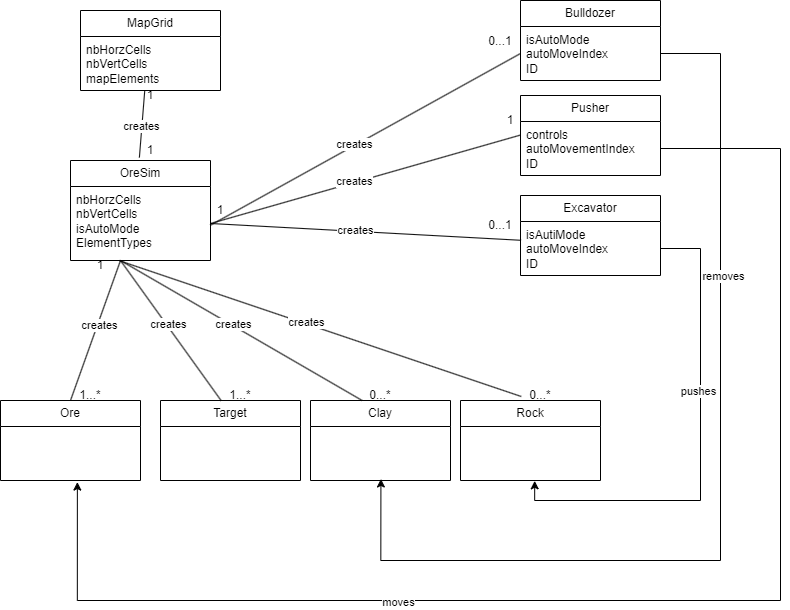

The diagram above was exported from draw.io. Its source (the exported page's mxGraphModel, read from the mxfile embedded in the PNG):
<mxGraphModel dx="2018" dy="945" grid="1" gridSize="10" guides="1" tooltips="1" connect="1" arrows="1" fold="1" page="1" pageScale="1" pageWidth="827" pageHeight="1169" math="0" shadow="0">
  <root>
    <mxCell id="0" />
    <mxCell id="1" parent="0" />
    <mxCell id="tX50CvlfPOH9l1Y8t383-1" value="OreSim" style="swimlane;fontStyle=0;childLayout=stackLayout;horizontal=1;startSize=26;fillColor=none;horizontalStack=0;resizeParent=1;resizeParentMax=0;resizeLast=0;collapsible=1;marginBottom=0;whiteSpace=wrap;html=1;" vertex="1" parent="1">
      <mxGeometry x="80" y="610" width="140" height="100" as="geometry" />
    </mxCell>
    <mxCell id="tX50CvlfPOH9l1Y8t383-2" value="nbHorzCells&lt;div&gt;nbVertCells&lt;/div&gt;&lt;div&gt;isAutoMode&lt;/div&gt;&lt;div&gt;ElementTypes&lt;/div&gt;&lt;div&gt;&lt;br&gt;&lt;/div&gt;" style="text;strokeColor=none;fillColor=none;align=left;verticalAlign=top;spacingLeft=4;spacingRight=4;overflow=hidden;rotatable=0;points=[[0,0.5],[1,0.5]];portConstraint=eastwest;whiteSpace=wrap;html=1;" vertex="1" parent="tX50CvlfPOH9l1Y8t383-1">
      <mxGeometry y="26" width="140" height="74" as="geometry" />
    </mxCell>
    <mxCell id="tX50CvlfPOH9l1Y8t383-6" value="Pusher" style="swimlane;fontStyle=0;childLayout=stackLayout;horizontal=1;startSize=26;fillColor=none;horizontalStack=0;resizeParent=1;resizeParentMax=0;resizeLast=0;collapsible=1;marginBottom=0;whiteSpace=wrap;html=1;" vertex="1" parent="1">
      <mxGeometry x="530" y="545" width="140" height="80" as="geometry" />
    </mxCell>
    <mxCell id="tX50CvlfPOH9l1Y8t383-7" value="&lt;div&gt;controls&lt;/div&gt;&lt;div&gt;autoMovementIndex&lt;/div&gt;&lt;div&gt;ID&lt;/div&gt;" style="text;strokeColor=none;fillColor=none;align=left;verticalAlign=top;spacingLeft=4;spacingRight=4;overflow=hidden;rotatable=0;points=[[0,0.5],[1,0.5]];portConstraint=eastwest;whiteSpace=wrap;html=1;" vertex="1" parent="tX50CvlfPOH9l1Y8t383-6">
      <mxGeometry y="26" width="140" height="54" as="geometry" />
    </mxCell>
    <mxCell id="tX50CvlfPOH9l1Y8t383-10" value="Ore" style="swimlane;fontStyle=0;childLayout=stackLayout;horizontal=1;startSize=26;fillColor=none;horizontalStack=0;resizeParent=1;resizeParentMax=0;resizeLast=0;collapsible=1;marginBottom=0;whiteSpace=wrap;html=1;" vertex="1" parent="1">
      <mxGeometry x="10" y="850" width="140" height="80" as="geometry" />
    </mxCell>
    <mxCell id="tX50CvlfPOH9l1Y8t383-11" value="&lt;div&gt;&lt;br&gt;&lt;/div&gt;" style="text;strokeColor=none;fillColor=none;align=left;verticalAlign=top;spacingLeft=4;spacingRight=4;overflow=hidden;rotatable=0;points=[[0,0.5],[1,0.5]];portConstraint=eastwest;whiteSpace=wrap;html=1;" vertex="1" parent="tX50CvlfPOH9l1Y8t383-10">
      <mxGeometry y="26" width="140" height="54" as="geometry" />
    </mxCell>
    <mxCell id="tX50CvlfPOH9l1Y8t383-12" value="Target" style="swimlane;fontStyle=0;childLayout=stackLayout;horizontal=1;startSize=26;fillColor=none;horizontalStack=0;resizeParent=1;resizeParentMax=0;resizeLast=0;collapsible=1;marginBottom=0;whiteSpace=wrap;html=1;" vertex="1" parent="1">
      <mxGeometry x="170" y="850" width="140" height="80" as="geometry" />
    </mxCell>
    <mxCell id="tX50CvlfPOH9l1Y8t383-13" value="&lt;div&gt;&lt;br&gt;&lt;/div&gt;" style="text;strokeColor=none;fillColor=none;align=left;verticalAlign=top;spacingLeft=4;spacingRight=4;overflow=hidden;rotatable=0;points=[[0,0.5],[1,0.5]];portConstraint=eastwest;whiteSpace=wrap;html=1;" vertex="1" parent="tX50CvlfPOH9l1Y8t383-12">
      <mxGeometry y="26" width="140" height="54" as="geometry" />
    </mxCell>
    <mxCell id="tX50CvlfPOH9l1Y8t383-14" value="Excavator" style="swimlane;fontStyle=0;childLayout=stackLayout;horizontal=1;startSize=26;fillColor=none;horizontalStack=0;resizeParent=1;resizeParentMax=0;resizeLast=0;collapsible=1;marginBottom=0;whiteSpace=wrap;html=1;" vertex="1" parent="1">
      <mxGeometry x="530" y="645" width="140" height="80" as="geometry" />
    </mxCell>
    <mxCell id="tX50CvlfPOH9l1Y8t383-15" value="&lt;div&gt;isAutiMode&lt;/div&gt;&lt;div&gt;autoMoveIndex&lt;/div&gt;&lt;div&gt;ID&lt;/div&gt;" style="text;strokeColor=none;fillColor=none;align=left;verticalAlign=top;spacingLeft=4;spacingRight=4;overflow=hidden;rotatable=0;points=[[0,0.5],[1,0.5]];portConstraint=eastwest;whiteSpace=wrap;html=1;" vertex="1" parent="tX50CvlfPOH9l1Y8t383-14">
      <mxGeometry y="26" width="140" height="54" as="geometry" />
    </mxCell>
    <mxCell id="tX50CvlfPOH9l1Y8t383-16" value="Bulldozer" style="swimlane;fontStyle=0;childLayout=stackLayout;horizontal=1;startSize=26;fillColor=none;horizontalStack=0;resizeParent=1;resizeParentMax=0;resizeLast=0;collapsible=1;marginBottom=0;whiteSpace=wrap;html=1;" vertex="1" parent="1">
      <mxGeometry x="530" y="450" width="140" height="80" as="geometry" />
    </mxCell>
    <mxCell id="tX50CvlfPOH9l1Y8t383-17" value="&lt;div&gt;isAutoMode&lt;/div&gt;&lt;div&gt;autoMoveIndex&lt;/div&gt;&lt;div&gt;ID&lt;/div&gt;" style="text;strokeColor=none;fillColor=none;align=left;verticalAlign=top;spacingLeft=4;spacingRight=4;overflow=hidden;rotatable=0;points=[[0,0.5],[1,0.5]];portConstraint=eastwest;whiteSpace=wrap;html=1;" vertex="1" parent="tX50CvlfPOH9l1Y8t383-16">
      <mxGeometry y="26" width="140" height="54" as="geometry" />
    </mxCell>
    <mxCell id="tX50CvlfPOH9l1Y8t383-18" value="Clay" style="swimlane;fontStyle=0;childLayout=stackLayout;horizontal=1;startSize=26;fillColor=none;horizontalStack=0;resizeParent=1;resizeParentMax=0;resizeLast=0;collapsible=1;marginBottom=0;whiteSpace=wrap;html=1;" vertex="1" parent="1">
      <mxGeometry x="320" y="850" width="140" height="80" as="geometry" />
    </mxCell>
    <mxCell id="tX50CvlfPOH9l1Y8t383-19" value="&lt;div&gt;&lt;br&gt;&lt;/div&gt;" style="text;strokeColor=none;fillColor=none;align=left;verticalAlign=top;spacingLeft=4;spacingRight=4;overflow=hidden;rotatable=0;points=[[0,0.5],[1,0.5]];portConstraint=eastwest;whiteSpace=wrap;html=1;" vertex="1" parent="tX50CvlfPOH9l1Y8t383-18">
      <mxGeometry y="26" width="140" height="54" as="geometry" />
    </mxCell>
    <mxCell id="tX50CvlfPOH9l1Y8t383-20" value="Rock" style="swimlane;fontStyle=0;childLayout=stackLayout;horizontal=1;startSize=26;fillColor=none;horizontalStack=0;resizeParent=1;resizeParentMax=0;resizeLast=0;collapsible=1;marginBottom=0;whiteSpace=wrap;html=1;" vertex="1" parent="1">
      <mxGeometry x="470" y="850" width="140" height="80" as="geometry" />
    </mxCell>
    <mxCell id="tX50CvlfPOH9l1Y8t383-21" value="&lt;div&gt;&lt;br&gt;&lt;/div&gt;" style="text;strokeColor=none;fillColor=none;align=left;verticalAlign=top;spacingLeft=4;spacingRight=4;overflow=hidden;rotatable=0;points=[[0,0.5],[1,0.5]];portConstraint=eastwest;whiteSpace=wrap;html=1;" vertex="1" parent="tX50CvlfPOH9l1Y8t383-20">
      <mxGeometry y="26" width="140" height="54" as="geometry" />
    </mxCell>
    <mxCell id="tX50CvlfPOH9l1Y8t383-22" value="MapGrid" style="swimlane;fontStyle=0;childLayout=stackLayout;horizontal=1;startSize=26;fillColor=none;horizontalStack=0;resizeParent=1;resizeParentMax=0;resizeLast=0;collapsible=1;marginBottom=0;whiteSpace=wrap;html=1;" vertex="1" parent="1">
      <mxGeometry x="90" y="460" width="140" height="80" as="geometry" />
    </mxCell>
    <mxCell id="tX50CvlfPOH9l1Y8t383-23" value="&lt;div&gt;nbHorzCells&lt;/div&gt;&lt;div&gt;nbVertCells&lt;/div&gt;&lt;div&gt;mapElements&lt;/div&gt;" style="text;strokeColor=none;fillColor=none;align=left;verticalAlign=top;spacingLeft=4;spacingRight=4;overflow=hidden;rotatable=0;points=[[0,0.5],[1,0.5]];portConstraint=eastwest;whiteSpace=wrap;html=1;" vertex="1" parent="tX50CvlfPOH9l1Y8t383-22">
      <mxGeometry y="26" width="140" height="54" as="geometry" />
    </mxCell>
    <mxCell id="tX50CvlfPOH9l1Y8t383-29" value="" style="endArrow=none;html=1;rounded=0;entryX=1;entryY=0.5;entryDx=0;entryDy=0;exitX=0.004;exitY=0.348;exitDx=0;exitDy=0;exitPerimeter=0;" edge="1" parent="1" source="tX50CvlfPOH9l1Y8t383-15" target="tX50CvlfPOH9l1Y8t383-2">
      <mxGeometry width="50" height="50" relative="1" as="geometry">
        <mxPoint x="290" y="810" as="sourcePoint" />
        <mxPoint x="340" y="760" as="targetPoint" />
      </mxGeometry>
    </mxCell>
    <mxCell id="tX50CvlfPOH9l1Y8t383-31" value="creates" style="edgeLabel;html=1;align=center;verticalAlign=middle;resizable=0;points=[];" vertex="1" connectable="0" parent="tX50CvlfPOH9l1Y8t383-29">
      <mxGeometry x="0.0737" y="-1" relative="1" as="geometry">
        <mxPoint y="-1" as="offset" />
      </mxGeometry>
    </mxCell>
    <mxCell id="tX50CvlfPOH9l1Y8t383-32" value="" style="endArrow=none;html=1;rounded=0;entryX=1;entryY=0.5;entryDx=0;entryDy=0;exitX=0;exitY=0.251;exitDx=0;exitDy=0;exitPerimeter=0;" edge="1" parent="1" source="tX50CvlfPOH9l1Y8t383-7" target="tX50CvlfPOH9l1Y8t383-2">
      <mxGeometry width="50" height="50" relative="1" as="geometry">
        <mxPoint x="470" y="700" as="sourcePoint" />
        <mxPoint x="229" y="638" as="targetPoint" />
      </mxGeometry>
    </mxCell>
    <mxCell id="tX50CvlfPOH9l1Y8t383-33" value="creates" style="edgeLabel;html=1;align=center;verticalAlign=middle;resizable=0;points=[];" vertex="1" connectable="0" parent="tX50CvlfPOH9l1Y8t383-32">
      <mxGeometry x="0.0737" y="-1" relative="1" as="geometry">
        <mxPoint y="-1" as="offset" />
      </mxGeometry>
    </mxCell>
    <mxCell id="tX50CvlfPOH9l1Y8t383-34" value="" style="endArrow=none;html=1;rounded=0;exitX=0;exitY=0.5;exitDx=0;exitDy=0;entryX=0.329;entryY=0.995;entryDx=0;entryDy=0;entryPerimeter=0;" edge="1" parent="1" source="tX50CvlfPOH9l1Y8t383-17" target="tX50CvlfPOH9l1Y8t383-55">
      <mxGeometry width="50" height="50" relative="1" as="geometry">
        <mxPoint x="481" y="765" as="sourcePoint" />
        <mxPoint x="220" y="680" as="targetPoint" />
      </mxGeometry>
    </mxCell>
    <mxCell id="tX50CvlfPOH9l1Y8t383-35" value="creates" style="edgeLabel;html=1;align=center;verticalAlign=middle;resizable=0;points=[];" vertex="1" connectable="0" parent="tX50CvlfPOH9l1Y8t383-34">
      <mxGeometry x="0.0737" y="-1" relative="1" as="geometry">
        <mxPoint y="-1" as="offset" />
      </mxGeometry>
    </mxCell>
    <mxCell id="tX50CvlfPOH9l1Y8t383-36" value="" style="endArrow=none;html=1;rounded=0;exitX=0.5;exitY=0;exitDx=0;exitDy=0;" edge="1" parent="1" source="tX50CvlfPOH9l1Y8t383-10">
      <mxGeometry width="50" height="50" relative="1" as="geometry">
        <mxPoint x="491" y="775" as="sourcePoint" />
        <mxPoint x="130" y="710" as="targetPoint" />
      </mxGeometry>
    </mxCell>
    <mxCell id="tX50CvlfPOH9l1Y8t383-37" value="creates" style="edgeLabel;html=1;align=center;verticalAlign=middle;resizable=0;points=[];" vertex="1" connectable="0" parent="tX50CvlfPOH9l1Y8t383-36">
      <mxGeometry x="0.0737" y="-1" relative="1" as="geometry">
        <mxPoint y="-1" as="offset" />
      </mxGeometry>
    </mxCell>
    <mxCell id="tX50CvlfPOH9l1Y8t383-38" value="" style="endArrow=none;html=1;rounded=0;exitX=0.433;exitY=0.001;exitDx=0;exitDy=0;exitPerimeter=0;" edge="1" parent="1" source="tX50CvlfPOH9l1Y8t383-12">
      <mxGeometry width="50" height="50" relative="1" as="geometry">
        <mxPoint x="501" y="785" as="sourcePoint" />
        <mxPoint x="130" y="710" as="targetPoint" />
      </mxGeometry>
    </mxCell>
    <mxCell id="tX50CvlfPOH9l1Y8t383-39" value="creates" style="edgeLabel;html=1;align=center;verticalAlign=middle;resizable=0;points=[];" vertex="1" connectable="0" parent="tX50CvlfPOH9l1Y8t383-38">
      <mxGeometry x="0.0737" y="-1" relative="1" as="geometry">
        <mxPoint y="-1" as="offset" />
      </mxGeometry>
    </mxCell>
    <mxCell id="tX50CvlfPOH9l1Y8t383-40" value="" style="endArrow=none;html=1;rounded=0;exitX=0.366;exitY=-0.003;exitDx=0;exitDy=0;exitPerimeter=0;" edge="1" parent="1" source="tX50CvlfPOH9l1Y8t383-18">
      <mxGeometry width="50" height="50" relative="1" as="geometry">
        <mxPoint x="511" y="795" as="sourcePoint" />
        <mxPoint x="130" y="710" as="targetPoint" />
      </mxGeometry>
    </mxCell>
    <mxCell id="tX50CvlfPOH9l1Y8t383-41" value="creates" style="edgeLabel;html=1;align=center;verticalAlign=middle;resizable=0;points=[];" vertex="1" connectable="0" parent="tX50CvlfPOH9l1Y8t383-40">
      <mxGeometry x="0.0737" y="-1" relative="1" as="geometry">
        <mxPoint y="-1" as="offset" />
      </mxGeometry>
    </mxCell>
    <mxCell id="tX50CvlfPOH9l1Y8t383-42" value="" style="endArrow=none;html=1;rounded=0;exitX=0.434;exitY=-0.05;exitDx=0;exitDy=0;exitPerimeter=0;entryX=0.351;entryY=1.004;entryDx=0;entryDy=0;entryPerimeter=0;" edge="1" parent="1" source="tX50CvlfPOH9l1Y8t383-20" target="tX50CvlfPOH9l1Y8t383-2">
      <mxGeometry width="50" height="50" relative="1" as="geometry">
        <mxPoint x="521" y="805" as="sourcePoint" />
        <mxPoint x="230" y="720" as="targetPoint" />
      </mxGeometry>
    </mxCell>
    <mxCell id="tX50CvlfPOH9l1Y8t383-43" value="creates" style="edgeLabel;html=1;align=center;verticalAlign=middle;resizable=0;points=[];" vertex="1" connectable="0" parent="tX50CvlfPOH9l1Y8t383-42">
      <mxGeometry x="0.0737" y="-1" relative="1" as="geometry">
        <mxPoint y="-1" as="offset" />
      </mxGeometry>
    </mxCell>
    <mxCell id="tX50CvlfPOH9l1Y8t383-46" style="edgeStyle=orthogonalEdgeStyle;rounded=0;orthogonalLoop=1;jettySize=auto;html=1;entryX=0.503;entryY=0.972;entryDx=0;entryDy=0;entryPerimeter=0;" edge="1" parent="1" source="tX50CvlfPOH9l1Y8t383-17" target="tX50CvlfPOH9l1Y8t383-19">
      <mxGeometry relative="1" as="geometry">
        <Array as="points">
          <mxPoint x="730" y="503" />
          <mxPoint x="730" y="1010" />
          <mxPoint x="390" y="1010" />
        </Array>
      </mxGeometry>
    </mxCell>
    <mxCell id="tX50CvlfPOH9l1Y8t383-47" value="removes" style="edgeLabel;html=1;align=center;verticalAlign=middle;resizable=0;points=[];" vertex="1" connectable="0" parent="tX50CvlfPOH9l1Y8t383-46">
      <mxGeometry x="-0.4316" y="2" relative="1" as="geometry">
        <mxPoint as="offset" />
      </mxGeometry>
    </mxCell>
    <mxCell id="tX50CvlfPOH9l1Y8t383-48" style="edgeStyle=orthogonalEdgeStyle;rounded=0;orthogonalLoop=1;jettySize=auto;html=1;entryX=0.53;entryY=1.006;entryDx=0;entryDy=0;entryPerimeter=0;" edge="1" parent="1" source="tX50CvlfPOH9l1Y8t383-15" target="tX50CvlfPOH9l1Y8t383-21">
      <mxGeometry relative="1" as="geometry">
        <Array as="points">
          <mxPoint x="710" y="698" />
          <mxPoint x="710" y="950" />
          <mxPoint x="544" y="950" />
        </Array>
      </mxGeometry>
    </mxCell>
    <mxCell id="tX50CvlfPOH9l1Y8t383-49" value="pushes" style="edgeLabel;html=1;align=center;verticalAlign=middle;resizable=0;points=[];" vertex="1" connectable="0" parent="tX50CvlfPOH9l1Y8t383-48">
      <mxGeometry x="-0.2395" y="-3" relative="1" as="geometry">
        <mxPoint as="offset" />
      </mxGeometry>
    </mxCell>
    <mxCell id="tX50CvlfPOH9l1Y8t383-50" style="edgeStyle=orthogonalEdgeStyle;rounded=0;orthogonalLoop=1;jettySize=auto;html=1;entryX=0.549;entryY=1.029;entryDx=0;entryDy=0;entryPerimeter=0;" edge="1" parent="1" source="tX50CvlfPOH9l1Y8t383-7" target="tX50CvlfPOH9l1Y8t383-11">
      <mxGeometry relative="1" as="geometry">
        <Array as="points">
          <mxPoint x="790" y="598" />
          <mxPoint x="790" y="1050" />
          <mxPoint x="87" y="1050" />
        </Array>
      </mxGeometry>
    </mxCell>
    <mxCell id="tX50CvlfPOH9l1Y8t383-51" value="moves" style="edgeLabel;html=1;align=center;verticalAlign=middle;resizable=0;points=[];" vertex="1" connectable="0" parent="tX50CvlfPOH9l1Y8t383-50">
      <mxGeometry x="0.3705" y="1" relative="1" as="geometry">
        <mxPoint as="offset" />
      </mxGeometry>
    </mxCell>
    <mxCell id="tX50CvlfPOH9l1Y8t383-52" value="0...1" style="text;html=1;align=center;verticalAlign=middle;whiteSpace=wrap;rounded=0;" vertex="1" parent="1">
      <mxGeometry x="480" y="476" width="60" height="30" as="geometry" />
    </mxCell>
    <mxCell id="tX50CvlfPOH9l1Y8t383-53" value="0...1" style="text;html=1;align=center;verticalAlign=middle;whiteSpace=wrap;rounded=0;" vertex="1" parent="1">
      <mxGeometry x="480" y="660" width="60" height="30" as="geometry" />
    </mxCell>
    <mxCell id="tX50CvlfPOH9l1Y8t383-54" value="1" style="text;html=1;align=center;verticalAlign=middle;whiteSpace=wrap;rounded=0;" vertex="1" parent="1">
      <mxGeometry x="490" y="555" width="60" height="30" as="geometry" />
    </mxCell>
    <mxCell id="tX50CvlfPOH9l1Y8t383-55" value="1" style="text;html=1;align=center;verticalAlign=middle;whiteSpace=wrap;rounded=0;" vertex="1" parent="1">
      <mxGeometry x="200" y="645" width="60" height="30" as="geometry" />
    </mxCell>
    <mxCell id="tX50CvlfPOH9l1Y8t383-56" value="1" style="text;html=1;align=center;verticalAlign=middle;whiteSpace=wrap;rounded=0;" vertex="1" parent="1">
      <mxGeometry x="80" y="700" width="60" height="30" as="geometry" />
    </mxCell>
    <mxCell id="tX50CvlfPOH9l1Y8t383-59" value="1...*" style="text;html=1;align=center;verticalAlign=middle;whiteSpace=wrap;rounded=0;" vertex="1" parent="1">
      <mxGeometry x="220" y="830" width="60" height="30" as="geometry" />
    </mxCell>
    <mxCell id="tX50CvlfPOH9l1Y8t383-60" value="1...*" style="text;html=1;align=center;verticalAlign=middle;whiteSpace=wrap;rounded=0;" vertex="1" parent="1">
      <mxGeometry x="70" y="830" width="60" height="30" as="geometry" />
    </mxCell>
    <mxCell id="tX50CvlfPOH9l1Y8t383-61" value="0...*" style="text;html=1;align=center;verticalAlign=middle;whiteSpace=wrap;rounded=0;" vertex="1" parent="1">
      <mxGeometry x="360" y="830" width="60" height="30" as="geometry" />
    </mxCell>
    <mxCell id="tX50CvlfPOH9l1Y8t383-62" value="0...*" style="text;html=1;align=center;verticalAlign=middle;whiteSpace=wrap;rounded=0;" vertex="1" parent="1">
      <mxGeometry x="520" y="830" width="60" height="30" as="geometry" />
    </mxCell>
    <mxCell id="tX50CvlfPOH9l1Y8t383-65" value="" style="endArrow=none;html=1;rounded=0;exitX=0.459;exitY=0.998;exitDx=0;exitDy=0;exitPerimeter=0;entryX=0.492;entryY=-0.029;entryDx=0;entryDy=0;entryPerimeter=0;" edge="1" parent="1" source="tX50CvlfPOH9l1Y8t383-23" target="tX50CvlfPOH9l1Y8t383-1">
      <mxGeometry width="50" height="50" relative="1" as="geometry">
        <mxPoint x="540" y="513" as="sourcePoint" />
        <mxPoint x="230" y="690" as="targetPoint" />
      </mxGeometry>
    </mxCell>
    <mxCell id="tX50CvlfPOH9l1Y8t383-66" value="creates" style="edgeLabel;html=1;align=center;verticalAlign=middle;resizable=0;points=[];" vertex="1" connectable="0" parent="tX50CvlfPOH9l1Y8t383-65">
      <mxGeometry x="0.0737" y="-1" relative="1" as="geometry">
        <mxPoint y="-1" as="offset" />
      </mxGeometry>
    </mxCell>
    <mxCell id="tX50CvlfPOH9l1Y8t383-67" value="1" style="text;html=1;align=center;verticalAlign=middle;whiteSpace=wrap;rounded=0;" vertex="1" parent="1">
      <mxGeometry x="130" y="585" width="60" height="30" as="geometry" />
    </mxCell>
    <mxCell id="tX50CvlfPOH9l1Y8t383-68" value="1" style="text;html=1;align=center;verticalAlign=middle;whiteSpace=wrap;rounded=0;" vertex="1" parent="1">
      <mxGeometry x="130" y="530" width="60" height="30" as="geometry" />
    </mxCell>
  </root>
</mxGraphModel>